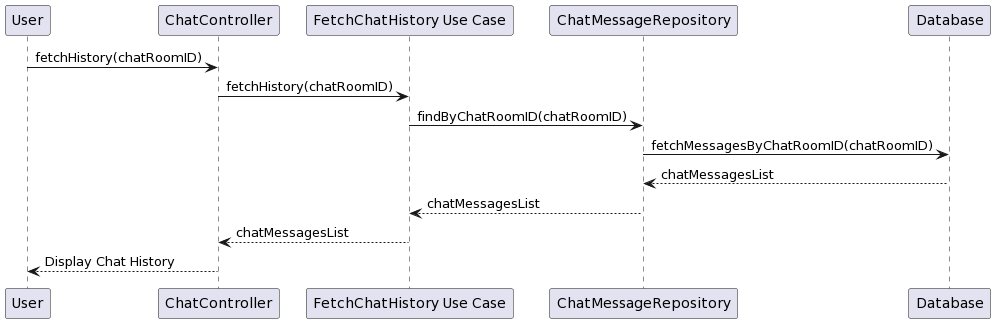

The diagram above was rendered by PlantUML. Its source (embedded in the PNG):
@startuml
participant "User" as A
participant "ChatController" as B
participant "FetchChatHistory Use Case" as C
participant "ChatMessageRepository" as D
participant "Database" as E

A -> B : fetchHistory(chatRoomID)
B -> C : fetchHistory(chatRoomID)
C -> D : findByChatRoomID(chatRoomID)
D -> E : fetchMessagesByChatRoomID(chatRoomID)
E --> D : chatMessagesList
D --> C : chatMessagesList
C --> B : chatMessagesList
B --> A : Display Chat History
@enduml